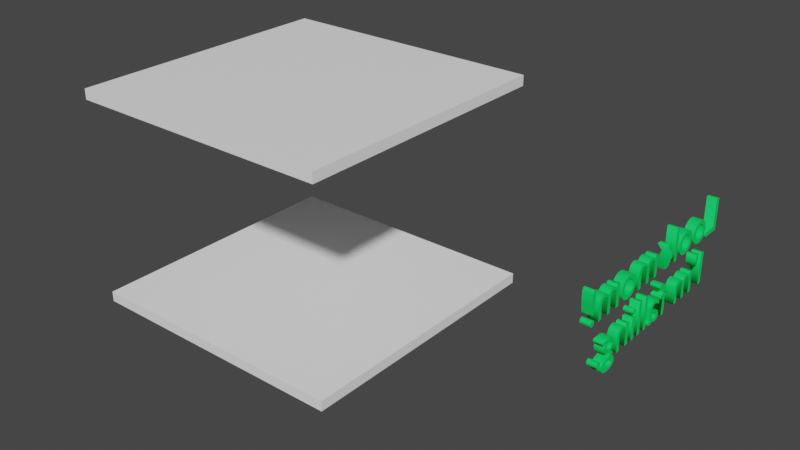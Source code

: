 # Source: level3.blend  (saved by Blender 4.0.36; exported with 4.5.12 LTS)
import bpy
from mathutils import Matrix  # noqa: F401  (used for matrix-valued properties, if any)

bpy.ops.wm.read_factory_settings(use_empty=True)
scene = bpy.context.scene
scene.name = 'Scene'

# ---- collections
col_collection = bpy.data.collections.new('Collection'); scene.collection.children.link(col_collection)

# ---- materials (node trees are filled in below, after node groups)
mat_material = bpy.data.materials.new('Material')
mat_material.alpha_threshold = 0.0
mat_material.use_transparent_shadow = False
mat_material.roughness = 0.5
mat_material.line_color = (0.0, 0.0, 0.0, 1.0)
mat_material_001_t = bpy.data.materials.new('Material.001_T')
mat_material_001_t.alpha_threshold = 0.0
mat_material_001_t.use_transparent_shadow = False
mat_material_001_t.roughness = 0.5
mat_material_001_t.line_color = (0.0, 0.0, 0.0, 1.0)
mat_material_001 = bpy.data.materials.new('Material.001')
mat_material_001.use_transparent_shadow = False

# ---- material node trees
mat_material.use_nodes = True; mat_material.node_tree.nodes.clear()
_N = mat_material.node_tree.nodes; _L = mat_material.node_tree.links
n0 = _N.new('ShaderNodeOutputMaterial'); n0.name = 'Material Output'; n0.location = (300, 300)
n1 = _N.new('ShaderNodeBsdfPrincipled'); n1.name = 'Principled BSDF'; n1.location = (10, 300)
n1.distribution = 'GGX'
n1.subsurface_method = 'RANDOM_WALK_SKIN'
n1.inputs[0].default_value = (1.0, 1.0, 1.0, 1.0)
n1.inputs[3].default_value = 1.45
n1.inputs[27].default_value = (0.0, 0.0, 0.0, 1.0)
n1.inputs[28].default_value = 1.0
_L.new(n1.outputs[0], n0.inputs[0])
n0.is_active_output = True
mat_material_001_t.use_nodes = True; mat_material_001_t.node_tree.nodes.clear()
_N = mat_material_001_t.node_tree.nodes; _L = mat_material_001_t.node_tree.links
n0 = _N.new('ShaderNodeOutputMaterial'); n0.name = 'Material Output'; n0.location = (300, 300)
n1 = _N.new('ShaderNodeBsdfPrincipled'); n1.name = 'Principled BSDF'; n1.location = (10, 300)
n1.distribution = 'GGX'
n1.subsurface_method = 'RANDOM_WALK_SKIN'
n1.inputs[0].default_value = (1.0, 1.0, 1.0, 1.0)
n1.inputs[3].default_value = 1.45
n1.inputs[27].default_value = (0.0, 0.0, 0.0, 1.0)
n1.inputs[28].default_value = 1.0
_L.new(n1.outputs[0], n0.inputs[0])
n0.is_active_output = True
mat_material_001.use_nodes = True; mat_material_001.node_tree.nodes.clear()
_N = mat_material_001.node_tree.nodes; _L = mat_material_001.node_tree.links
n0 = _N.new('ShaderNodeBsdfPrincipled'); n0.name = 'Principled BSDF'; n0.location = (10, 300)
n0.inputs[0].default_value = (0.0, 0.8, 0.1257, 1.0)
n0.inputs[3].default_value = 1.45
n1 = _N.new('ShaderNodeOutputMaterial'); n1.name = 'Material Output'; n1.location = (300, 300)
_L.new(n0.outputs[0], n1.inputs[0])
n1.is_active_output = True

# ---- world
world_world = bpy.data.worlds.new('World'); scene.world = world_world
world_world.use_nodes = True; world_world.node_tree.nodes.clear()
_N = world_world.node_tree.nodes; _L = world_world.node_tree.links
n0 = _N.new('ShaderNodeOutputWorld'); n0.name = 'World Output'; n0.location = (300, 300)
n1 = _N.new('ShaderNodeBackground'); n1.name = 'Background'; n1.location = (10, 300)
n1.inputs[0].default_value = (0.05088, 0.05088, 0.05088, 1.0)
_L.new(n1.outputs[0], n0.inputs[0])
n0.is_active_output = True
world_world.color = (0.05088, 0.05088, 0.05088)
world_world.use_sun_shadow = False
world_world.sun_shadow_jitter_overblur = 0.0

# ---- meshes
me_cube_001 = bpy.data.meshes.new('Cube.001')
me_cube_001.from_pydata([(-13.35, -13.35, -1.0), (-13.35, -13.35, 0.0), (-13.35, 13.35, -1.0), (-13.35, 13.35, 0.0), (13.35, -13.35, -1.0), (13.35, -13.35, 0.0), (13.35, 13.35, -1.0), (13.35, 13.35, 0.0)], [], [(0, 1, 3, 2), (2, 3, 7, 6), (6, 7, 5, 4), (4, 5, 1, 0), (2, 6, 4, 0), (7, 3, 1, 5)])
_uv = me_cube_001.uv_layers.new(name='UVMap')
_uv.uv.foreach_set('vector', [0.375, 0.0, 0.625, 0.0, 0.625, 0.25, 0.375, 0.25, 0.375, 0.25, 0.625, 0.25, 0.625, 0.5, 0.375, 0.5, 0.375, 0.5, 0.625, 0.5, 0.625, 0.75, 0.375, 0.75, 0.375, 0.75, 0.625, 0.75, 0.625, 1.0, 0.375, 1.0, 0.125, 0.5, 0.375, 0.5, 0.375, 0.75, 0.125, 0.75, 0.625, 0.5, 0.875, 0.5, 0.875, 0.75, 0.625, 0.75])
me_cube_001.materials.append(mat_material)
me_cube_001.update()
me_cube_002 = bpy.data.meshes.new('Cube.002')
me_cube_002.from_pydata([(-13.35, -13.35, 19.0), (-13.35, -13.35, 20.0), (-13.35, 13.35, 19.0), (-13.35, 13.35, 20.0), (13.35, -13.35, 19.0), (13.35, -13.35, 20.0), (13.35, 13.35, 19.0), (13.35, 13.35, 20.0)], [], [(0, 1, 3, 2), (2, 3, 7, 6), (6, 7, 5, 4), (4, 5, 1, 0), (2, 6, 4, 0), (7, 3, 1, 5)])
_uv = me_cube_002.uv_layers.new(name='UVMap')
_uv.uv.foreach_set('vector', [0.375, 0.0, 0.625, 0.0, 0.625, 0.25, 0.375, 0.25, 0.375, 0.25, 0.625, 0.25, 0.625, 0.5, 0.375, 0.5, 0.375, 0.5, 0.625, 0.5, 0.625, 0.75, 0.375, 0.75, 0.375, 0.75, 0.625, 0.75, 0.625, 1.0, 0.375, 1.0, 0.125, 0.5, 0.375, 0.5, 0.375, 0.75, 0.125, 0.75, 0.625, 0.5, 0.875, 0.5, 0.875, 0.75, 0.625, 0.75])
me_cube_002.materials.append(mat_material_001_t)
me_cube_002.update()

# ---- curves / text
txt_text = bpy.data.curves.new('Text', 'FONT')
txt_text.dimensions = '2D'
txt_text.body = "Look mom!\nI'm falling."
txt_text.materials.append(mat_material_001)
txt_text.extrude = 0.1
txt_text.align_x = 'CENTER'
txt_text.offset_x = -3.281
txt_text.offset_y = 3.527

# ---- objects
ob_cube = bpy.data.objects.new('Cube', me_cube_001)
ob_cube_001 = bpy.data.objects.new('Cube.001', me_cube_002)
ob_text_x = bpy.data.objects.new('Text_X', txt_text)

# ---- transforms, parenting, visibility, modifiers, constraints
ob_cube.location = (0.0, 0.0, 0.0)
ob_cube_001.location = (0.0, 0.0, 0.0)
ob_text_x.location = (34.1, -13.57, -0.5073)
ob_text_x.rotation_euler = (1.571, -7.55e-08, -1.571)
ob_text_x.scale = (4.0, 4.0, 4.0)

# ---- collection membership
col_collection.objects.link(ob_cube)
col_collection.objects.link(ob_cube_001)
col_collection.objects.link(ob_text_x)

# ---- scene / render settings (as saved in the file)
scene.frame_start = 1; scene.frame_end = 250; scene.frame_set(1)
scene.render.engine = 'BLENDER_EEVEE_NEXT'
scene.cycles.sampling_pattern = 'TABULATED_SOBOL'
scene.cycles.use_light_tree = False
scene.view_settings.view_transform = 'Filmic'
bpy.context.view_layer.update()

# ---- added for rendering (the .blend has no active camera and no usable light): camera, sun
cam_auto = bpy.data.cameras.new('AutoCamera')
cam_auto.lens = 50.0
cam_auto.sensor_width = 36.0
cam_auto.clip_end = 1000.0
ob_auto_camera = bpy.data.objects.new('AutoCamera', cam_auto)
scene.collection.objects.link(ob_auto_camera)
ob_auto_camera.location = (64.365, -64.7901, 52.6934)
ob_auto_camera.rotation_euler = (1.09748, -7.21219e-08, 0.694738)
scene.camera = ob_auto_camera
light_auto_sun = bpy.data.lights.new('AutoSun', 'SUN')
light_auto_sun.energy = 3.0
light_auto_sun.angle = 0.0523599
ob_auto_sun = bpy.data.objects.new('AutoSun', light_auto_sun)
scene.collection.objects.link(ob_auto_sun)
ob_auto_sun.rotation_euler = (0.872665, 0.174533, 0.523599)
bpy.context.view_layer.update()
